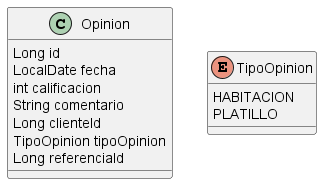

The diagram above was rendered by PlantUML. Its source (embedded in the PNG):
@startuml
class Opinion {
  Long id
  LocalDate fecha
  int calificacion 
  String comentario
  Long clienteId  
  TipoOpinion tipoOpinion
  Long referenciaId
}

enum TipoOpinion {
  HABITACION
  PLATILLO
}

@enduml